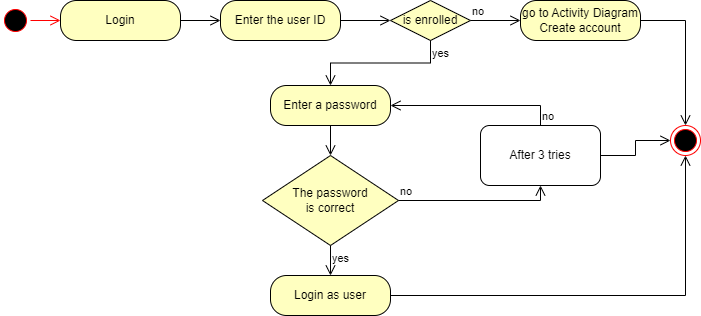

The diagram above was exported from draw.io. Its source (the exported page's mxGraphModel, read from the mxfile embedded in the PNG):
<mxGraphModel dx="1120" dy="426" grid="0" gridSize="10" guides="1" tooltips="1" connect="1" arrows="1" fold="1" page="1" pageScale="1" pageWidth="827" pageHeight="1169" math="0" shadow="0">
  <root>
    <mxCell id="0" />
    <mxCell id="1" parent="0" />
    <mxCell id="wDHmpNi8h6P59t6qXBU0-1" value="" style="ellipse;html=1;shape=endState;fillColor=#000000;strokeColor=#ff0000;" parent="1" vertex="1">
      <mxGeometry x="700" y="160" width="30" height="30" as="geometry" />
    </mxCell>
    <mxCell id="wDHmpNi8h6P59t6qXBU0-2" value="" style="ellipse;html=1;shape=startState;fillColor=#000000;strokeColor=#ff0000;" parent="1" vertex="1">
      <mxGeometry x="30" y="40" width="30" height="30" as="geometry" />
    </mxCell>
    <mxCell id="wDHmpNi8h6P59t6qXBU0-3" value="" style="edgeStyle=orthogonalEdgeStyle;html=1;verticalAlign=bottom;endArrow=open;endSize=8;strokeColor=#ff0000;rounded=0;" parent="1" source="wDHmpNi8h6P59t6qXBU0-2" target="wDHmpNi8h6P59t6qXBU0-4" edge="1">
      <mxGeometry relative="1" as="geometry">
        <mxPoint x="298" y="130" as="targetPoint" />
      </mxGeometry>
    </mxCell>
    <mxCell id="wDHmpNi8h6P59t6qXBU0-4" value="Login" style="rounded=1;whiteSpace=wrap;html=1;arcSize=40;fontColor=#000000;fillColor=#ffffc0;strokeColor=#000000;" parent="1" vertex="1">
      <mxGeometry x="90" y="35" width="120" height="40" as="geometry" />
    </mxCell>
    <mxCell id="wDHmpNi8h6P59t6qXBU0-5" value="" style="edgeStyle=orthogonalEdgeStyle;html=1;verticalAlign=bottom;endArrow=open;endSize=8;strokeColor=#000000;rounded=0;" parent="1" source="wDHmpNi8h6P59t6qXBU0-4" target="wDHmpNi8h6P59t6qXBU0-6" edge="1">
      <mxGeometry relative="1" as="geometry">
        <mxPoint x="648" y="230" as="targetPoint" />
      </mxGeometry>
    </mxCell>
    <mxCell id="wDHmpNi8h6P59t6qXBU0-6" value="Enter the user ID" style="rounded=1;whiteSpace=wrap;html=1;arcSize=40;fontColor=#000000;fillColor=#ffffc0;strokeColor=#000000;" parent="1" vertex="1">
      <mxGeometry x="250" y="35" width="120" height="40" as="geometry" />
    </mxCell>
    <mxCell id="wDHmpNi8h6P59t6qXBU0-7" value="" style="edgeStyle=orthogonalEdgeStyle;html=1;verticalAlign=bottom;endArrow=open;endSize=8;strokeColor=#000000;rounded=0;" parent="1" source="wDHmpNi8h6P59t6qXBU0-6" target="wDHmpNi8h6P59t6qXBU0-8" edge="1">
      <mxGeometry relative="1" as="geometry">
        <mxPoint x="498" y="280" as="targetPoint" />
      </mxGeometry>
    </mxCell>
    <mxCell id="wDHmpNi8h6P59t6qXBU0-8" value="is enrolled" style="rhombus;whiteSpace=wrap;html=1;fontColor=#000000;fillColor=#ffffc0;strokeColor=#000000;" parent="1" vertex="1">
      <mxGeometry x="420" y="35" width="80" height="40" as="geometry" />
    </mxCell>
    <mxCell id="wDHmpNi8h6P59t6qXBU0-9" value="no" style="edgeStyle=orthogonalEdgeStyle;html=1;align=left;verticalAlign=bottom;endArrow=open;endSize=8;strokeColor=#000000;rounded=0;" parent="1" source="wDHmpNi8h6P59t6qXBU0-8" target="wDHmpNi8h6P59t6qXBU0-11" edge="1">
      <mxGeometry x="-1" relative="1" as="geometry">
        <mxPoint x="458" y="310" as="targetPoint" />
      </mxGeometry>
    </mxCell>
    <mxCell id="wDHmpNi8h6P59t6qXBU0-10" value="yes" style="edgeStyle=orthogonalEdgeStyle;html=1;align=left;verticalAlign=top;endArrow=open;endSize=8;strokeColor=#000000;rounded=0;" parent="1" source="wDHmpNi8h6P59t6qXBU0-8" target="wDHmpNi8h6P59t6qXBU0-13" edge="1">
      <mxGeometry x="-1" relative="1" as="geometry">
        <mxPoint x="318" y="390" as="targetPoint" />
      </mxGeometry>
    </mxCell>
    <mxCell id="wDHmpNi8h6P59t6qXBU0-11" value="go to Activity Diagram Create account" style="rounded=1;whiteSpace=wrap;html=1;arcSize=40;fontColor=#000000;fillColor=#ffffc0;strokeColor=#000000;" parent="1" vertex="1">
      <mxGeometry x="550" y="35" width="120" height="40" as="geometry" />
    </mxCell>
    <mxCell id="wDHmpNi8h6P59t6qXBU0-12" value="" style="edgeStyle=orthogonalEdgeStyle;html=1;verticalAlign=bottom;endArrow=open;endSize=8;strokeColor=#000000;rounded=0;entryX=0.5;entryY=0;entryDx=0;entryDy=0;" parent="1" source="wDHmpNi8h6P59t6qXBU0-11" target="wDHmpNi8h6P59t6qXBU0-1" edge="1">
      <mxGeometry relative="1" as="geometry">
        <mxPoint x="498" y="600" as="targetPoint" />
      </mxGeometry>
    </mxCell>
    <mxCell id="wDHmpNi8h6P59t6qXBU0-13" value="Enter a password" style="rounded=1;whiteSpace=wrap;html=1;arcSize=40;fontColor=#000000;fillColor=#ffffc0;strokeColor=#000000;" parent="1" vertex="1">
      <mxGeometry x="300" y="120" width="120" height="40" as="geometry" />
    </mxCell>
    <mxCell id="wDHmpNi8h6P59t6qXBU0-14" value="" style="edgeStyle=orthogonalEdgeStyle;html=1;verticalAlign=bottom;endArrow=open;endSize=8;strokeColor=#000000;rounded=0;" parent="1" source="wDHmpNi8h6P59t6qXBU0-13" target="wDHmpNi8h6P59t6qXBU0-15" edge="1">
      <mxGeometry relative="1" as="geometry">
        <mxPoint x="318" y="430" as="targetPoint" />
      </mxGeometry>
    </mxCell>
    <mxCell id="wDHmpNi8h6P59t6qXBU0-15" value="The password&lt;div&gt;&lt;span style=&quot;background-color: initial;&quot;&gt;is correct&lt;/span&gt;&lt;/div&gt;" style="rhombus;whiteSpace=wrap;html=1;fontColor=#000000;fillColor=#ffffc0;strokeColor=#000000;" parent="1" vertex="1">
      <mxGeometry x="292" y="190" width="136" height="90" as="geometry" />
    </mxCell>
    <mxCell id="wDHmpNi8h6P59t6qXBU0-16" value="&lt;font color=&quot;#000000&quot;&gt;no&lt;/font&gt;" style="edgeStyle=orthogonalEdgeStyle;html=1;align=left;verticalAlign=bottom;endArrow=open;endSize=8;strokeColor=#000000;rounded=0;exitX=1;exitY=0.5;exitDx=0;exitDy=0;entryX=0.5;entryY=1;entryDx=0;entryDy=0;" parent="1" source="wDHmpNi8h6P59t6qXBU0-15" target="wDHmpNi8h6P59t6qXBU0-20" edge="1">
      <mxGeometry x="-1" relative="1" as="geometry">
        <mxPoint x="462" y="470" as="targetPoint" />
      </mxGeometry>
    </mxCell>
    <mxCell id="wDHmpNi8h6P59t6qXBU0-17" value="yes" style="edgeStyle=orthogonalEdgeStyle;html=1;align=left;verticalAlign=top;endArrow=open;endSize=8;strokeColor=#000000;rounded=0;" parent="1" source="wDHmpNi8h6P59t6qXBU0-15" target="wDHmpNi8h6P59t6qXBU0-18" edge="1">
      <mxGeometry x="-1" relative="1" as="geometry">
        <mxPoint x="322" y="550" as="targetPoint" />
      </mxGeometry>
    </mxCell>
    <mxCell id="wDHmpNi8h6P59t6qXBU0-18" value="Login as user" style="rounded=1;whiteSpace=wrap;html=1;arcSize=40;fontColor=#000000;fillColor=#ffffc0;strokeColor=#000000;" parent="1" vertex="1">
      <mxGeometry x="300" y="310" width="120" height="40" as="geometry" />
    </mxCell>
    <mxCell id="wDHmpNi8h6P59t6qXBU0-19" value="" style="edgeStyle=orthogonalEdgeStyle;html=1;verticalAlign=bottom;endArrow=open;endSize=8;strokeColor=#000000;rounded=0;" parent="1" source="wDHmpNi8h6P59t6qXBU0-18" target="wDHmpNi8h6P59t6qXBU0-1" edge="1">
      <mxGeometry relative="1" as="geometry">
        <mxPoint x="326" y="680" as="targetPoint" />
      </mxGeometry>
    </mxCell>
    <mxCell id="wDHmpNi8h6P59t6qXBU0-20" value="After 3 tries" style="rounded=1;whiteSpace=wrap;html=1;fillColor=none;strokeColor=#000000;" parent="1" vertex="1">
      <mxGeometry x="510" y="160" width="120" height="60" as="geometry" />
    </mxCell>
    <mxCell id="wDHmpNi8h6P59t6qXBU0-21" value="&lt;font color=&quot;#000000&quot;&gt;no&lt;/font&gt;" style="edgeStyle=orthogonalEdgeStyle;html=1;align=left;verticalAlign=bottom;endArrow=open;endSize=8;strokeColor=#000000;rounded=0;exitX=0.5;exitY=0;exitDx=0;exitDy=0;entryX=1;entryY=0.5;entryDx=0;entryDy=0;" parent="1" source="wDHmpNi8h6P59t6qXBU0-20" target="wDHmpNi8h6P59t6qXBU0-13" edge="1">
      <mxGeometry x="-1" relative="1" as="geometry">
        <mxPoint x="480" y="460" as="targetPoint" />
        <mxPoint x="396" y="484" as="sourcePoint" />
      </mxGeometry>
    </mxCell>
    <mxCell id="wDHmpNi8h6P59t6qXBU0-22" value="" style="edgeStyle=orthogonalEdgeStyle;html=1;align=left;verticalAlign=bottom;endArrow=open;endSize=8;strokeColor=#000000;rounded=0;exitX=1;exitY=0.5;exitDx=0;exitDy=0;" parent="1" source="wDHmpNi8h6P59t6qXBU0-20" target="wDHmpNi8h6P59t6qXBU0-1" edge="1">
      <mxGeometry x="-1" relative="1" as="geometry">
        <mxPoint x="480" y="460" as="targetPoint" />
        <mxPoint x="396" y="484" as="sourcePoint" />
      </mxGeometry>
    </mxCell>
  </root>
</mxGraphModel>